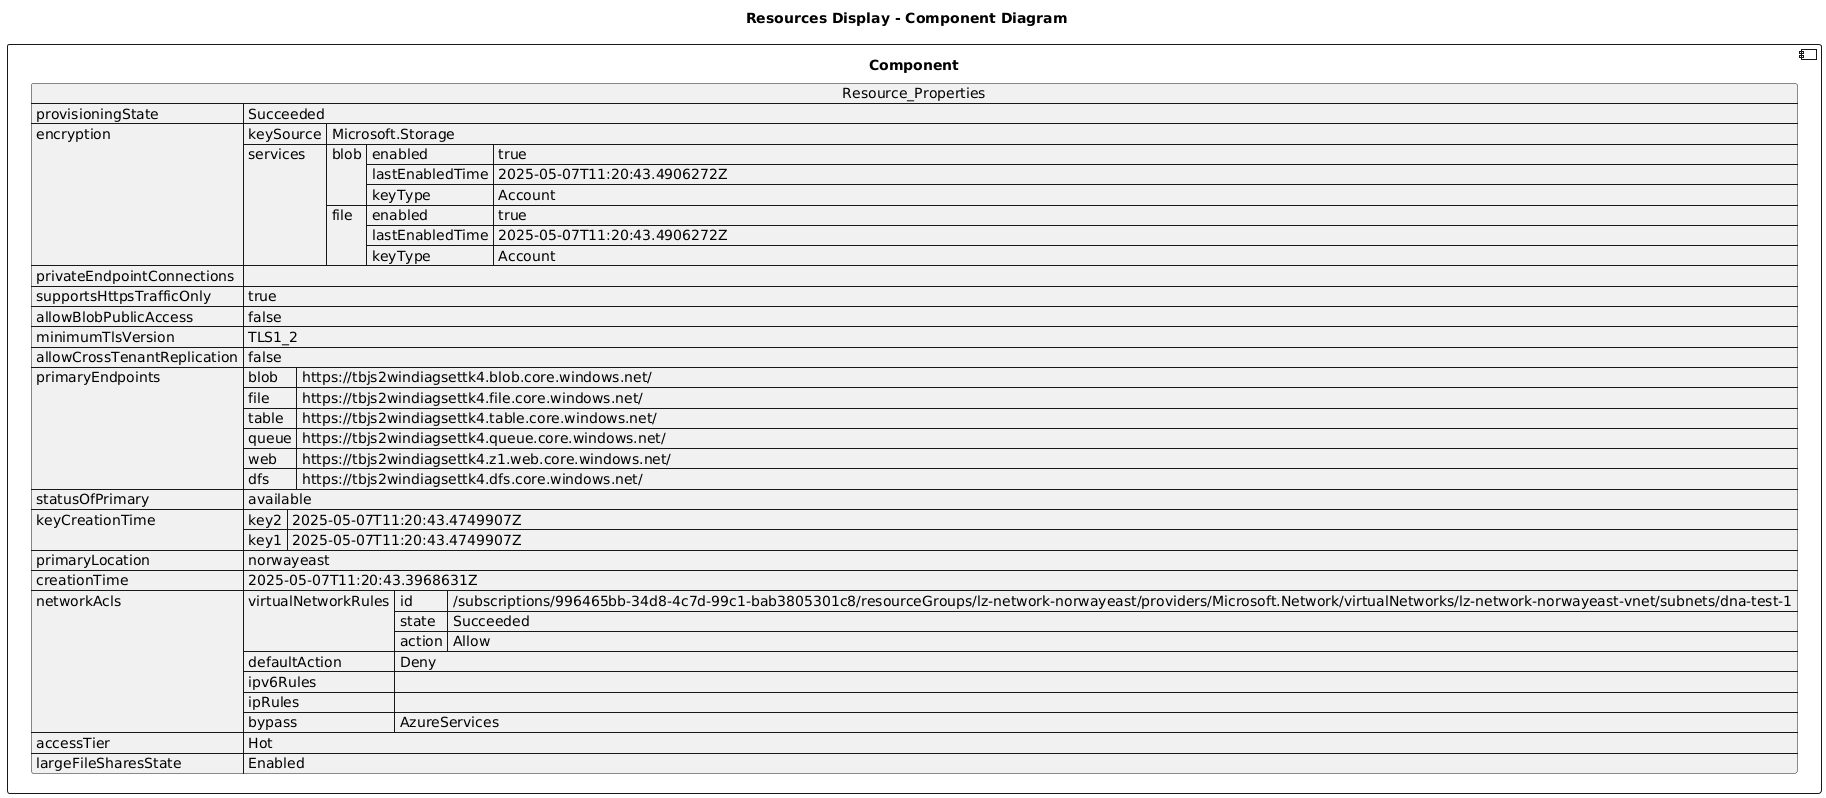

The diagram above was rendered by PlantUML. Its source (embedded in the PNG):
@startuml

title Resources Display - Component Diagram

component Component {

json  Resource_Properties {
  "provisioningState": "Succeeded",
  "encryption": {
    "keySource": "Microsoft.Storage",
    "services": {
      "blob": {
        "enabled": true,
        "lastEnabledTime": "2025-05-07T11:20:43.4906272Z",
        "keyType": "Account"
      },
      "file": {
        "enabled": true,
        "lastEnabledTime": "2025-05-07T11:20:43.4906272Z",
        "keyType": "Account"
      }
    }
  },
  "privateEndpointConnections": [],
  "supportsHttpsTrafficOnly": true,
  "allowBlobPublicAccess": false,
  "minimumTlsVersion": "TLS1_2",
  "allowCrossTenantReplication": false,
  "primaryEndpoints": {
    "blob": "https://tbjs2windiagsettk4.blob.core.windows.net/",
    "file": "https://tbjs2windiagsettk4.file.core.windows.net/",
    "table": "https://tbjs2windiagsettk4.table.core.windows.net/",
    "queue": "https://tbjs2windiagsettk4.queue.core.windows.net/",
    "web": "https://tbjs2windiagsettk4.z1.web.core.windows.net/",
    "dfs": "https://tbjs2windiagsettk4.dfs.core.windows.net/"
  },
  "statusOfPrimary": "available",
  "keyCreationTime": {
    "key2": "2025-05-07T11:20:43.4749907Z",
    "key1": "2025-05-07T11:20:43.4749907Z"
  },
  "primaryLocation": "norwayeast",
  "creationTime": "2025-05-07T11:20:43.3968631Z",
  "networkAcls": {
    "virtualNetworkRules": [
      {
        "id": "/subscriptions/996465bb-34d8-4c7d-99c1-bab3805301c8/resourceGroups/lz-network-norwayeast/providers/Microsoft.Network/virtualNetworks/lz-network-norwayeast-vnet/subnets/dna-test-1",
        "state": "Succeeded",
        "action": "Allow"
      }
    ],
    "defaultAction": "Deny",
    "ipv6Rules": [],
    "ipRules": [],
    "bypass": "AzureServices"
  },
  "accessTier": "Hot",
  "largeFileSharesState": "Enabled"
}
}
@enduml